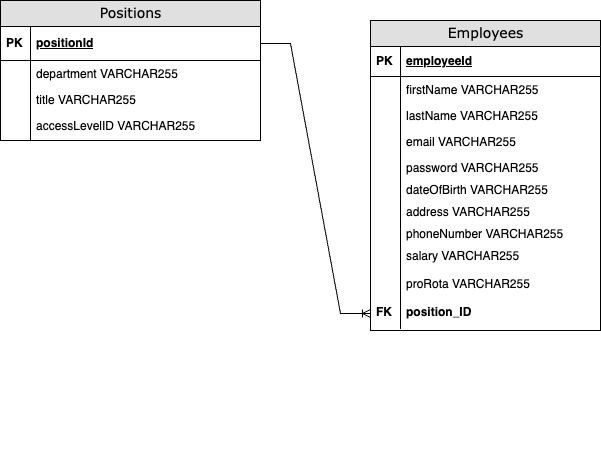

The diagram above was exported from draw.io. Its source (the exported page's mxGraphModel, read from the mxfile embedded in the PNG):
<mxGraphModel dx="985" dy="386" grid="1" gridSize="10" guides="1" tooltips="1" connect="1" arrows="1" fold="1" page="1" pageScale="1" pageWidth="1100" pageHeight="850" background="none" math="0" shadow="0">
  <root>
    <mxCell id="0" />
    <mxCell id="1" parent="0" />
    <mxCell id="2e49270ec7c68f3f-8" value="Employees" style="swimlane;html=1;fontStyle=0;childLayout=stackLayout;horizontal=1;startSize=26;fillColor=#e0e0e0;horizontalStack=0;resizeParent=1;resizeLast=0;collapsible=1;marginBottom=0;swimlaneFillColor=#ffffff;align=center;rounded=0;shadow=0;comic=0;labelBackgroundColor=none;strokeWidth=1;fontFamily=Verdana;fontSize=14;swimlaneLine=1;" parent="1" vertex="1">
      <mxGeometry x="590" y="130" width="230" height="310" as="geometry" />
    </mxCell>
    <mxCell id="2e49270ec7c68f3f-9" value="employeeId" style="shape=partialRectangle;top=0;left=0;right=0;bottom=1;html=1;align=left;verticalAlign=middle;fillColor=none;spacingLeft=34;spacingRight=4;whiteSpace=wrap;overflow=hidden;rotatable=0;points=[[0,0.5],[1,0.5]];portConstraint=eastwest;dropTarget=0;fontStyle=5;" parent="2e49270ec7c68f3f-8" vertex="1">
      <mxGeometry y="26" width="230" height="30" as="geometry" />
    </mxCell>
    <mxCell id="2e49270ec7c68f3f-10" value="&lt;b&gt;PK&lt;/b&gt;" style="shape=partialRectangle;top=0;left=0;bottom=0;html=1;fillColor=none;align=left;verticalAlign=middle;spacingLeft=4;spacingRight=4;whiteSpace=wrap;overflow=hidden;rotatable=0;points=[];portConstraint=eastwest;part=1;" parent="2e49270ec7c68f3f-9" connectable="0" vertex="1">
      <mxGeometry width="30" height="30" as="geometry" />
    </mxCell>
    <mxCell id="2e49270ec7c68f3f-11" value="firstName VARCHAR255" style="shape=partialRectangle;top=0;left=0;right=0;bottom=0;html=1;align=left;verticalAlign=top;fillColor=none;spacingLeft=34;spacingRight=4;whiteSpace=wrap;overflow=hidden;rotatable=0;points=[[0,0.5],[1,0.5]];portConstraint=eastwest;dropTarget=0;" parent="2e49270ec7c68f3f-8" vertex="1">
      <mxGeometry y="56" width="230" height="26" as="geometry" />
    </mxCell>
    <mxCell id="2e49270ec7c68f3f-12" value="" style="shape=partialRectangle;top=0;left=0;bottom=0;html=1;fillColor=none;align=left;verticalAlign=top;spacingLeft=4;spacingRight=4;whiteSpace=wrap;overflow=hidden;rotatable=0;points=[];portConstraint=eastwest;part=1;" parent="2e49270ec7c68f3f-11" connectable="0" vertex="1">
      <mxGeometry width="30" height="26" as="geometry" />
    </mxCell>
    <mxCell id="UhWVEGQzKlunLl-DjniN-24" value="lastName VARCHAR255" style="shape=partialRectangle;top=0;left=0;right=0;bottom=0;html=1;align=left;verticalAlign=top;fillColor=none;spacingLeft=34;spacingRight=4;whiteSpace=wrap;overflow=hidden;rotatable=0;points=[[0,0.5],[1,0.5]];portConstraint=eastwest;dropTarget=0;" vertex="1" parent="2e49270ec7c68f3f-8">
      <mxGeometry y="82" width="230" height="26" as="geometry" />
    </mxCell>
    <mxCell id="UhWVEGQzKlunLl-DjniN-25" value="" style="shape=partialRectangle;top=0;left=0;bottom=0;html=1;fillColor=none;align=left;verticalAlign=top;spacingLeft=4;spacingRight=4;whiteSpace=wrap;overflow=hidden;rotatable=0;points=[];portConstraint=eastwest;part=1;" connectable="0" vertex="1" parent="UhWVEGQzKlunLl-DjniN-24">
      <mxGeometry width="30" height="26" as="geometry" />
    </mxCell>
    <mxCell id="2e49270ec7c68f3f-13" value="email VARCHAR255" style="shape=partialRectangle;top=0;left=0;right=0;bottom=0;html=1;align=left;verticalAlign=top;fillColor=none;spacingLeft=34;spacingRight=4;whiteSpace=wrap;overflow=hidden;rotatable=0;points=[[0,0.5],[1,0.5]];portConstraint=eastwest;dropTarget=0;" parent="2e49270ec7c68f3f-8" vertex="1">
      <mxGeometry y="108" width="230" height="26" as="geometry" />
    </mxCell>
    <mxCell id="2e49270ec7c68f3f-14" value="" style="shape=partialRectangle;top=0;left=0;bottom=0;html=1;fillColor=none;align=left;verticalAlign=top;spacingLeft=4;spacingRight=4;whiteSpace=wrap;overflow=hidden;rotatable=0;points=[];portConstraint=eastwest;part=1;" parent="2e49270ec7c68f3f-13" connectable="0" vertex="1">
      <mxGeometry width="30" height="26" as="geometry" />
    </mxCell>
    <mxCell id="2e49270ec7c68f3f-17" value="password VARCHAR255&lt;br&gt;&lt;br&gt;hours" style="shape=partialRectangle;top=0;left=0;right=0;bottom=0;html=1;align=left;verticalAlign=top;fillColor=none;spacingLeft=34;spacingRight=4;whiteSpace=wrap;overflow=hidden;rotatable=0;points=[[0,0.5],[1,0.5]];portConstraint=eastwest;dropTarget=0;" parent="2e49270ec7c68f3f-8" vertex="1">
      <mxGeometry y="134" width="230" height="22" as="geometry" />
    </mxCell>
    <mxCell id="2e49270ec7c68f3f-18" value="" style="shape=partialRectangle;top=0;left=0;bottom=0;html=1;fillColor=none;align=left;verticalAlign=top;spacingLeft=4;spacingRight=4;whiteSpace=wrap;overflow=hidden;rotatable=0;points=[];portConstraint=eastwest;part=1;" parent="2e49270ec7c68f3f-17" connectable="0" vertex="1">
      <mxGeometry width="30" height="22" as="geometry" />
    </mxCell>
    <mxCell id="UhWVEGQzKlunLl-DjniN-7" value="dateOfBirth VARCHAR255&lt;br&gt;" style="shape=partialRectangle;top=0;left=0;right=0;bottom=0;html=1;align=left;verticalAlign=top;fillColor=none;spacingLeft=34;spacingRight=4;whiteSpace=wrap;overflow=hidden;rotatable=0;points=[[0,0.5],[1,0.5]];portConstraint=eastwest;dropTarget=0;" vertex="1" parent="2e49270ec7c68f3f-8">
      <mxGeometry y="156" width="230" height="22" as="geometry" />
    </mxCell>
    <mxCell id="UhWVEGQzKlunLl-DjniN-8" value="" style="shape=partialRectangle;top=0;left=0;bottom=0;html=1;fillColor=none;align=left;verticalAlign=top;spacingLeft=4;spacingRight=4;whiteSpace=wrap;overflow=hidden;rotatable=0;points=[];portConstraint=eastwest;part=1;" connectable="0" vertex="1" parent="UhWVEGQzKlunLl-DjniN-7">
      <mxGeometry width="30" height="22" as="geometry" />
    </mxCell>
    <mxCell id="UhWVEGQzKlunLl-DjniN-9" value="address VARCHAR255&lt;br&gt;&lt;br&gt;" style="shape=partialRectangle;top=0;left=0;right=0;bottom=0;html=1;align=left;verticalAlign=top;fillColor=none;spacingLeft=34;spacingRight=4;whiteSpace=wrap;overflow=hidden;rotatable=0;points=[[0,0.5],[1,0.5]];portConstraint=eastwest;dropTarget=0;" vertex="1" parent="2e49270ec7c68f3f-8">
      <mxGeometry y="178" width="230" height="22" as="geometry" />
    </mxCell>
    <mxCell id="UhWVEGQzKlunLl-DjniN-10" value="" style="shape=partialRectangle;top=0;left=0;bottom=0;html=1;fillColor=none;align=left;verticalAlign=top;spacingLeft=4;spacingRight=4;whiteSpace=wrap;overflow=hidden;rotatable=0;points=[];portConstraint=eastwest;part=1;" connectable="0" vertex="1" parent="UhWVEGQzKlunLl-DjniN-9">
      <mxGeometry width="30" height="22" as="geometry" />
    </mxCell>
    <mxCell id="UhWVEGQzKlunLl-DjniN-11" value="phoneNumber VARCHAR255&lt;br&gt;&lt;br&gt;hours" style="shape=partialRectangle;top=0;left=0;right=0;bottom=0;html=1;align=left;verticalAlign=top;fillColor=none;spacingLeft=34;spacingRight=4;whiteSpace=wrap;overflow=hidden;rotatable=0;points=[[0,0.5],[1,0.5]];portConstraint=eastwest;dropTarget=0;" vertex="1" parent="2e49270ec7c68f3f-8">
      <mxGeometry y="200" width="230" height="22" as="geometry" />
    </mxCell>
    <mxCell id="UhWVEGQzKlunLl-DjniN-12" value="" style="shape=partialRectangle;top=0;left=0;bottom=0;html=1;fillColor=none;align=left;verticalAlign=top;spacingLeft=4;spacingRight=4;whiteSpace=wrap;overflow=hidden;rotatable=0;points=[];portConstraint=eastwest;part=1;" connectable="0" vertex="1" parent="UhWVEGQzKlunLl-DjniN-11">
      <mxGeometry width="30" height="22" as="geometry" />
    </mxCell>
    <mxCell id="UhWVEGQzKlunLl-DjniN-22" value="salary VARCHAR255" style="shape=partialRectangle;top=0;left=0;right=0;bottom=0;html=1;align=left;verticalAlign=top;fillColor=none;spacingLeft=34;spacingRight=4;whiteSpace=wrap;overflow=hidden;rotatable=0;points=[[0,0.5],[1,0.5]];portConstraint=eastwest;dropTarget=0;" vertex="1" parent="2e49270ec7c68f3f-8">
      <mxGeometry y="222" width="230" height="28" as="geometry" />
    </mxCell>
    <mxCell id="UhWVEGQzKlunLl-DjniN-23" value="" style="shape=partialRectangle;top=0;left=0;bottom=0;html=1;fillColor=none;align=left;verticalAlign=top;spacingLeft=4;spacingRight=4;whiteSpace=wrap;overflow=hidden;rotatable=0;points=[];portConstraint=eastwest;part=1;" vertex="1" connectable="0" parent="UhWVEGQzKlunLl-DjniN-22">
      <mxGeometry width="30" height="28" as="geometry" />
    </mxCell>
    <mxCell id="UhWVEGQzKlunLl-DjniN-20" value="proRota VARCHAR255" style="shape=partialRectangle;top=0;left=0;right=0;bottom=0;html=1;align=left;verticalAlign=top;fillColor=none;spacingLeft=34;spacingRight=4;whiteSpace=wrap;overflow=hidden;rotatable=0;points=[[0,0.5],[1,0.5]];portConstraint=eastwest;dropTarget=0;" vertex="1" parent="2e49270ec7c68f3f-8">
      <mxGeometry y="250" width="230" height="28" as="geometry" />
    </mxCell>
    <mxCell id="UhWVEGQzKlunLl-DjniN-21" value="" style="shape=partialRectangle;top=0;left=0;bottom=0;html=1;fillColor=none;align=left;verticalAlign=top;spacingLeft=4;spacingRight=4;whiteSpace=wrap;overflow=hidden;rotatable=0;points=[];portConstraint=eastwest;part=1;" vertex="1" connectable="0" parent="UhWVEGQzKlunLl-DjniN-20">
      <mxGeometry width="30" height="28" as="geometry" />
    </mxCell>
    <mxCell id="UhWVEGQzKlunLl-DjniN-1" value="&lt;b&gt;position_ID&lt;/b&gt;" style="shape=partialRectangle;top=0;left=0;right=0;bottom=0;html=1;align=left;verticalAlign=top;fillColor=none;spacingLeft=34;spacingRight=4;whiteSpace=wrap;overflow=hidden;rotatable=0;points=[[0,0.5],[1,0.5]];portConstraint=eastwest;dropTarget=0;" vertex="1" parent="2e49270ec7c68f3f-8">
      <mxGeometry y="278" width="230" height="30" as="geometry" />
    </mxCell>
    <mxCell id="UhWVEGQzKlunLl-DjniN-2" value="&lt;b&gt;FK&lt;/b&gt;" style="shape=partialRectangle;top=0;left=0;bottom=0;html=1;fillColor=none;align=left;verticalAlign=top;spacingLeft=4;spacingRight=4;whiteSpace=wrap;overflow=hidden;rotatable=0;points=[];portConstraint=eastwest;part=1;" vertex="1" connectable="0" parent="UhWVEGQzKlunLl-DjniN-1">
      <mxGeometry width="30" height="30.000000000000007" as="geometry" />
    </mxCell>
    <mxCell id="2e49270ec7c68f3f-30" value="Positions" style="swimlane;html=1;fontStyle=0;childLayout=stackLayout;horizontal=1;startSize=26;fillColor=#e0e0e0;horizontalStack=0;resizeParent=1;resizeLast=0;collapsible=1;marginBottom=0;swimlaneFillColor=#ffffff;align=center;rounded=0;shadow=0;comic=0;labelBackgroundColor=none;strokeWidth=1;fontFamily=Verdana;fontSize=14" parent="1" vertex="1">
      <mxGeometry x="220" y="110" width="260" height="140" as="geometry" />
    </mxCell>
    <mxCell id="2e49270ec7c68f3f-31" value="positionId" style="shape=partialRectangle;top=0;left=0;right=0;bottom=1;html=1;align=left;verticalAlign=middle;fillColor=none;spacingLeft=34;spacingRight=4;whiteSpace=wrap;overflow=hidden;rotatable=0;points=[[0,0.5],[1,0.5]];portConstraint=eastwest;dropTarget=0;fontStyle=5;" parent="2e49270ec7c68f3f-30" vertex="1">
      <mxGeometry y="26" width="260" height="34" as="geometry" />
    </mxCell>
    <mxCell id="2e49270ec7c68f3f-32" value="&lt;b&gt;PK&lt;/b&gt;" style="shape=partialRectangle;top=0;left=0;bottom=0;html=1;fillColor=none;align=left;verticalAlign=middle;spacingLeft=4;spacingRight=4;whiteSpace=wrap;overflow=hidden;rotatable=0;points=[];portConstraint=eastwest;part=1;" parent="2e49270ec7c68f3f-31" vertex="1" connectable="0">
      <mxGeometry width="30" height="34" as="geometry" />
    </mxCell>
    <mxCell id="2e49270ec7c68f3f-33" value="department VARCHAR255" style="shape=partialRectangle;top=0;left=0;right=0;bottom=0;html=1;align=left;verticalAlign=top;fillColor=none;spacingLeft=34;spacingRight=4;whiteSpace=wrap;overflow=hidden;rotatable=0;points=[[0,0.5],[1,0.5]];portConstraint=eastwest;dropTarget=0;" parent="2e49270ec7c68f3f-30" vertex="1">
      <mxGeometry y="60" width="260" height="26" as="geometry" />
    </mxCell>
    <mxCell id="2e49270ec7c68f3f-34" value="" style="shape=partialRectangle;top=0;left=0;bottom=0;html=1;fillColor=none;align=left;verticalAlign=top;spacingLeft=4;spacingRight=4;whiteSpace=wrap;overflow=hidden;rotatable=0;points=[];portConstraint=eastwest;part=1;" parent="2e49270ec7c68f3f-33" vertex="1" connectable="0">
      <mxGeometry width="30" height="26" as="geometry" />
    </mxCell>
    <mxCell id="2e49270ec7c68f3f-35" value="title VARCHAR255" style="shape=partialRectangle;top=0;left=0;right=0;bottom=0;html=1;align=left;verticalAlign=top;fillColor=none;spacingLeft=34;spacingRight=4;whiteSpace=wrap;overflow=hidden;rotatable=0;points=[[0,0.5],[1,0.5]];portConstraint=eastwest;dropTarget=0;" parent="2e49270ec7c68f3f-30" vertex="1">
      <mxGeometry y="86" width="260" height="26" as="geometry" />
    </mxCell>
    <mxCell id="2e49270ec7c68f3f-36" value="" style="shape=partialRectangle;top=0;left=0;bottom=0;html=1;fillColor=none;align=left;verticalAlign=top;spacingLeft=4;spacingRight=4;whiteSpace=wrap;overflow=hidden;rotatable=0;points=[];portConstraint=eastwest;part=1;" parent="2e49270ec7c68f3f-35" vertex="1" connectable="0">
      <mxGeometry width="30" height="26" as="geometry" />
    </mxCell>
    <mxCell id="2e49270ec7c68f3f-39" value="accessLevelID VARCHAR255" style="shape=partialRectangle;top=0;left=0;right=0;bottom=0;html=1;align=left;verticalAlign=top;fillColor=none;spacingLeft=34;spacingRight=4;whiteSpace=wrap;overflow=hidden;rotatable=0;points=[[0,0.5],[1,0.5]];portConstraint=eastwest;dropTarget=0;" parent="2e49270ec7c68f3f-30" vertex="1">
      <mxGeometry y="112" width="260" height="28" as="geometry" />
    </mxCell>
    <mxCell id="2e49270ec7c68f3f-40" value="" style="shape=partialRectangle;top=0;left=0;bottom=0;html=1;fillColor=none;align=left;verticalAlign=top;spacingLeft=4;spacingRight=4;whiteSpace=wrap;overflow=hidden;rotatable=0;points=[];portConstraint=eastwest;part=1;" parent="2e49270ec7c68f3f-39" vertex="1" connectable="0">
      <mxGeometry width="30" height="28" as="geometry" />
    </mxCell>
    <mxCell id="S4kfHTphc-96yVNr0Xwc-10" value="" style="shape=partialRectangle;top=0;left=0;right=0;bottom=0;html=1;align=left;verticalAlign=top;fillColor=none;spacingLeft=60;spacingRight=4;whiteSpace=wrap;overflow=hidden;rotatable=0;points=[[0,0.5],[1,0.5]];portConstraint=eastwest;dropTarget=0;" parent="1" vertex="1">
      <mxGeometry x="250" y="540" width="200" height="26" as="geometry" />
    </mxCell>
    <mxCell id="UhWVEGQzKlunLl-DjniN-17" value="" style="edgeStyle=entityRelationEdgeStyle;fontSize=12;html=1;endArrow=ERoneToMany;rounded=0;exitX=1;exitY=0.5;exitDx=0;exitDy=0;entryX=0;entryY=0.5;entryDx=0;entryDy=0;" edge="1" parent="1" source="2e49270ec7c68f3f-31" target="UhWVEGQzKlunLl-DjniN-1">
      <mxGeometry width="100" height="100" relative="1" as="geometry">
        <mxPoint x="490" y="480" as="sourcePoint" />
        <mxPoint x="590" y="380" as="targetPoint" />
        <Array as="points">
          <mxPoint x="390" y="520" />
        </Array>
      </mxGeometry>
    </mxCell>
  </root>
</mxGraphModel>